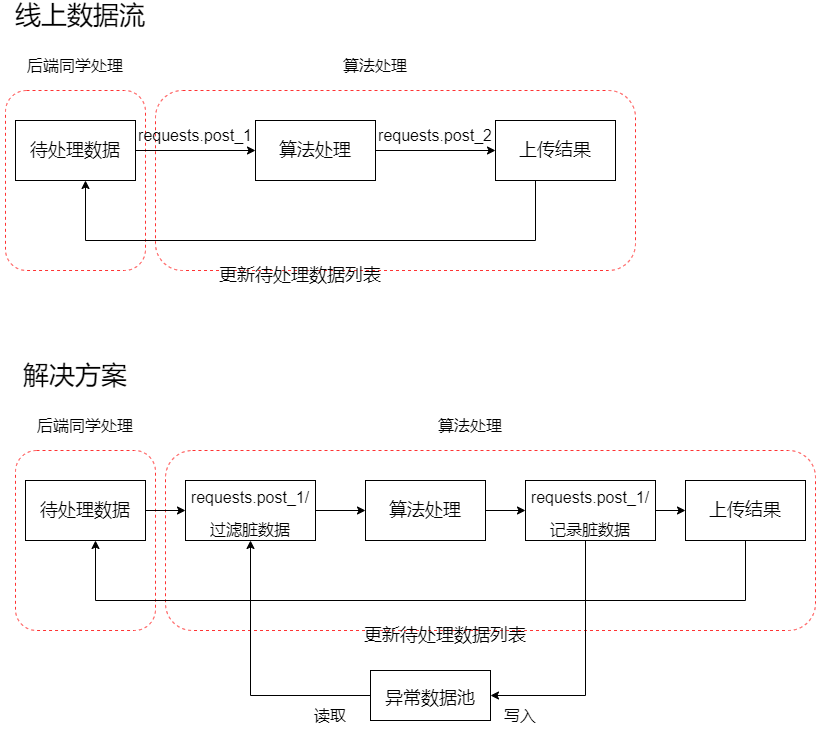

The diagram above was exported from draw.io. Its source (the exported page's mxGraphModel, read from the mxfile embedded in the PNG):
<mxGraphModel dx="1422" dy="754" grid="1" gridSize="10" guides="1" tooltips="1" connect="1" arrows="1" fold="1" page="1" pageScale="1" pageWidth="827" pageHeight="1169" math="0" shadow="0">
  <root>
    <mxCell id="0" />
    <mxCell id="1" parent="0" />
    <mxCell id="X-_kNCQSlA_C597urp8--15" value="" style="rounded=1;whiteSpace=wrap;html=1;fontSize=16;strokeColor=#FF3333;dashed=1;" vertex="1" parent="1">
      <mxGeometry x="160" y="200" width="480" height="180" as="geometry" />
    </mxCell>
    <mxCell id="X-_kNCQSlA_C597urp8--11" value="" style="rounded=1;whiteSpace=wrap;html=1;fontSize=16;strokeColor=#FF3333;dashed=1;" vertex="1" parent="1">
      <mxGeometry x="10" y="200" width="140" height="180" as="geometry" />
    </mxCell>
    <mxCell id="X-_kNCQSlA_C597urp8--4" value="" style="edgeStyle=orthogonalEdgeStyle;rounded=0;orthogonalLoop=1;jettySize=auto;html=1;fontSize=18;" edge="1" parent="1" source="X-_kNCQSlA_C597urp8--1" target="X-_kNCQSlA_C597urp8--2">
      <mxGeometry relative="1" as="geometry" />
    </mxCell>
    <mxCell id="X-_kNCQSlA_C597urp8--1" value="&lt;font style=&quot;font-size: 18px&quot;&gt;待处理数据&lt;/font&gt;" style="rounded=0;whiteSpace=wrap;html=1;" vertex="1" parent="1">
      <mxGeometry x="20" y="230" width="120" height="60" as="geometry" />
    </mxCell>
    <mxCell id="X-_kNCQSlA_C597urp8--5" style="edgeStyle=orthogonalEdgeStyle;rounded=0;orthogonalLoop=1;jettySize=auto;html=1;entryX=0;entryY=0.5;entryDx=0;entryDy=0;fontSize=18;" edge="1" parent="1" source="X-_kNCQSlA_C597urp8--2" target="X-_kNCQSlA_C597urp8--3">
      <mxGeometry relative="1" as="geometry" />
    </mxCell>
    <mxCell id="X-_kNCQSlA_C597urp8--2" value="算法处理" style="rounded=0;whiteSpace=wrap;html=1;fontSize=18;" vertex="1" parent="1">
      <mxGeometry x="260" y="230" width="120" height="60" as="geometry" />
    </mxCell>
    <mxCell id="X-_kNCQSlA_C597urp8--6" style="edgeStyle=orthogonalEdgeStyle;rounded=0;orthogonalLoop=1;jettySize=auto;html=1;fontSize=18;" edge="1" parent="1" source="X-_kNCQSlA_C597urp8--3">
      <mxGeometry relative="1" as="geometry">
        <mxPoint x="90" y="290" as="targetPoint" />
        <Array as="points">
          <mxPoint x="540" y="350" />
          <mxPoint x="90" y="350" />
        </Array>
      </mxGeometry>
    </mxCell>
    <mxCell id="X-_kNCQSlA_C597urp8--3" value="上传结果" style="rounded=0;whiteSpace=wrap;html=1;fontSize=18;" vertex="1" parent="1">
      <mxGeometry x="500" y="230" width="120" height="60" as="geometry" />
    </mxCell>
    <mxCell id="X-_kNCQSlA_C597urp8--7" value="更新待处理数据列表" style="text;html=1;strokeColor=none;fillColor=none;align=center;verticalAlign=middle;whiteSpace=wrap;rounded=0;fontSize=18;" vertex="1" parent="1">
      <mxGeometry x="220" y="370" width="170" height="30" as="geometry" />
    </mxCell>
    <mxCell id="X-_kNCQSlA_C597urp8--8" value="&lt;font style=&quot;font-size: 16px&quot;&gt;requests.post_1&lt;/font&gt;" style="text;html=1;strokeColor=none;fillColor=none;align=center;verticalAlign=middle;whiteSpace=wrap;rounded=0;fontSize=18;" vertex="1" parent="1">
      <mxGeometry x="170" y="230" width="60" height="30" as="geometry" />
    </mxCell>
    <mxCell id="X-_kNCQSlA_C597urp8--10" value="&lt;font style=&quot;font-size: 16px&quot;&gt;requests.post_2&lt;/font&gt;" style="text;html=1;strokeColor=none;fillColor=none;align=center;verticalAlign=middle;whiteSpace=wrap;rounded=0;fontSize=18;" vertex="1" parent="1">
      <mxGeometry x="410" y="230" width="60" height="30" as="geometry" />
    </mxCell>
    <mxCell id="X-_kNCQSlA_C597urp8--14" value="&lt;span style=&quot;font-size: 16px&quot;&gt;后端同学处理&lt;/span&gt;" style="text;html=1;strokeColor=none;fillColor=none;align=center;verticalAlign=middle;whiteSpace=wrap;rounded=0;fontSize=18;" vertex="1" parent="1">
      <mxGeometry x="20" y="160" width="120" height="30" as="geometry" />
    </mxCell>
    <mxCell id="X-_kNCQSlA_C597urp8--16" value="&lt;span style=&quot;font-size: 16px&quot;&gt;算法处理&lt;/span&gt;" style="text;html=1;strokeColor=none;fillColor=none;align=center;verticalAlign=middle;whiteSpace=wrap;rounded=0;fontSize=18;" vertex="1" parent="1">
      <mxGeometry x="320" y="160" width="120" height="30" as="geometry" />
    </mxCell>
    <mxCell id="X-_kNCQSlA_C597urp8--17" value="&lt;font style=&quot;font-size: 26px&quot;&gt;线上数据流&lt;/font&gt;" style="text;html=1;strokeColor=none;fillColor=none;align=center;verticalAlign=middle;whiteSpace=wrap;rounded=0;fontSize=18;" vertex="1" parent="1">
      <mxGeometry x="10" y="110" width="150" height="30" as="geometry" />
    </mxCell>
    <mxCell id="X-_kNCQSlA_C597urp8--18" value="&lt;font style=&quot;font-size: 26px&quot;&gt;解决方案&lt;/font&gt;" style="text;html=1;strokeColor=none;fillColor=none;align=center;verticalAlign=middle;whiteSpace=wrap;rounded=0;fontSize=18;" vertex="1" parent="1">
      <mxGeometry x="5" y="470" width="150" height="30" as="geometry" />
    </mxCell>
    <mxCell id="X-_kNCQSlA_C597urp8--20" value="" style="rounded=1;whiteSpace=wrap;html=1;fontSize=16;strokeColor=#FF3333;dashed=1;" vertex="1" parent="1">
      <mxGeometry x="170" y="560" width="650" height="180" as="geometry" />
    </mxCell>
    <mxCell id="X-_kNCQSlA_C597urp8--21" value="" style="rounded=1;whiteSpace=wrap;html=1;fontSize=16;strokeColor=#FF3333;dashed=1;" vertex="1" parent="1">
      <mxGeometry x="20" y="560" width="140" height="180" as="geometry" />
    </mxCell>
    <mxCell id="X-_kNCQSlA_C597urp8--44" style="edgeStyle=orthogonalEdgeStyle;rounded=0;orthogonalLoop=1;jettySize=auto;html=1;entryX=0;entryY=0.5;entryDx=0;entryDy=0;fontSize=16;" edge="1" parent="1" source="X-_kNCQSlA_C597urp8--23" target="X-_kNCQSlA_C597urp8--42">
      <mxGeometry relative="1" as="geometry" />
    </mxCell>
    <mxCell id="X-_kNCQSlA_C597urp8--23" value="&lt;font style=&quot;font-size: 18px&quot;&gt;待处理数据&lt;/font&gt;" style="rounded=0;whiteSpace=wrap;html=1;" vertex="1" parent="1">
      <mxGeometry x="30" y="590" width="120" height="60" as="geometry" />
    </mxCell>
    <mxCell id="X-_kNCQSlA_C597urp8--46" style="edgeStyle=orthogonalEdgeStyle;rounded=0;orthogonalLoop=1;jettySize=auto;html=1;entryX=0;entryY=0.5;entryDx=0;entryDy=0;fontSize=16;" edge="1" parent="1" source="X-_kNCQSlA_C597urp8--25" target="X-_kNCQSlA_C597urp8--43">
      <mxGeometry relative="1" as="geometry" />
    </mxCell>
    <mxCell id="X-_kNCQSlA_C597urp8--25" value="算法处理" style="rounded=0;whiteSpace=wrap;html=1;fontSize=18;" vertex="1" parent="1">
      <mxGeometry x="370" y="590" width="120" height="60" as="geometry" />
    </mxCell>
    <mxCell id="X-_kNCQSlA_C597urp8--26" style="edgeStyle=orthogonalEdgeStyle;rounded=0;orthogonalLoop=1;jettySize=auto;html=1;fontSize=18;" edge="1" parent="1" source="X-_kNCQSlA_C597urp8--27">
      <mxGeometry relative="1" as="geometry">
        <mxPoint x="100" y="650" as="targetPoint" />
        <Array as="points">
          <mxPoint x="750" y="710" />
          <mxPoint x="100" y="710" />
        </Array>
      </mxGeometry>
    </mxCell>
    <mxCell id="X-_kNCQSlA_C597urp8--27" value="上传结果" style="rounded=0;whiteSpace=wrap;html=1;fontSize=18;" vertex="1" parent="1">
      <mxGeometry x="690" y="590" width="120" height="60" as="geometry" />
    </mxCell>
    <mxCell id="X-_kNCQSlA_C597urp8--28" value="更新待处理数据列表" style="text;html=1;strokeColor=none;fillColor=none;align=center;verticalAlign=middle;whiteSpace=wrap;rounded=0;fontSize=18;" vertex="1" parent="1">
      <mxGeometry x="365" y="730" width="170" height="30" as="geometry" />
    </mxCell>
    <mxCell id="X-_kNCQSlA_C597urp8--31" value="&lt;span style=&quot;font-size: 16px&quot;&gt;后端同学处理&lt;/span&gt;" style="text;html=1;strokeColor=none;fillColor=none;align=center;verticalAlign=middle;whiteSpace=wrap;rounded=0;fontSize=18;" vertex="1" parent="1">
      <mxGeometry x="30" y="520" width="120" height="30" as="geometry" />
    </mxCell>
    <mxCell id="X-_kNCQSlA_C597urp8--32" value="&lt;span style=&quot;font-size: 16px&quot;&gt;算法处理&lt;/span&gt;" style="text;html=1;strokeColor=none;fillColor=none;align=center;verticalAlign=middle;whiteSpace=wrap;rounded=0;fontSize=18;" vertex="1" parent="1">
      <mxGeometry x="415" y="520" width="120" height="30" as="geometry" />
    </mxCell>
    <mxCell id="X-_kNCQSlA_C597urp8--49" style="edgeStyle=orthogonalEdgeStyle;rounded=0;orthogonalLoop=1;jettySize=auto;html=1;entryX=0.5;entryY=1;entryDx=0;entryDy=0;fontSize=16;" edge="1" parent="1" source="X-_kNCQSlA_C597urp8--35" target="X-_kNCQSlA_C597urp8--42">
      <mxGeometry relative="1" as="geometry" />
    </mxCell>
    <mxCell id="X-_kNCQSlA_C597urp8--35" value="&lt;font style=&quot;font-size: 18px&quot;&gt;异常数据池&lt;/font&gt;" style="rounded=0;whiteSpace=wrap;html=1;shadow=0;fontSize=26;strokeColor=#000000;" vertex="1" parent="1">
      <mxGeometry x="375" y="780" width="120" height="50" as="geometry" />
    </mxCell>
    <mxCell id="X-_kNCQSlA_C597urp8--39" value="&lt;font style=&quot;font-size: 16px&quot;&gt;写入&lt;/font&gt;" style="text;html=1;strokeColor=none;fillColor=none;align=center;verticalAlign=middle;whiteSpace=wrap;rounded=0;shadow=0;dashed=1;fontSize=18;" vertex="1" parent="1">
      <mxGeometry x="495" y="810" width="60" height="30" as="geometry" />
    </mxCell>
    <mxCell id="X-_kNCQSlA_C597urp8--40" value="&lt;font style=&quot;font-size: 16px&quot;&gt;读取&lt;/font&gt;" style="text;html=1;strokeColor=none;fillColor=none;align=center;verticalAlign=middle;whiteSpace=wrap;rounded=0;shadow=0;dashed=1;fontSize=18;" vertex="1" parent="1">
      <mxGeometry x="305" y="810" width="60" height="30" as="geometry" />
    </mxCell>
    <mxCell id="X-_kNCQSlA_C597urp8--45" style="edgeStyle=orthogonalEdgeStyle;rounded=0;orthogonalLoop=1;jettySize=auto;html=1;entryX=0;entryY=0.5;entryDx=0;entryDy=0;fontSize=16;" edge="1" parent="1" source="X-_kNCQSlA_C597urp8--42" target="X-_kNCQSlA_C597urp8--25">
      <mxGeometry relative="1" as="geometry" />
    </mxCell>
    <mxCell id="X-_kNCQSlA_C597urp8--42" value="&lt;span style=&quot;font-size: 16px&quot;&gt;requests.post_1/过滤脏数据&lt;/span&gt;" style="rounded=0;whiteSpace=wrap;html=1;shadow=0;fontSize=26;strokeColor=#000000;" vertex="1" parent="1">
      <mxGeometry x="190" y="590" width="130" height="60" as="geometry" />
    </mxCell>
    <mxCell id="X-_kNCQSlA_C597urp8--47" style="edgeStyle=orthogonalEdgeStyle;rounded=0;orthogonalLoop=1;jettySize=auto;html=1;entryX=0;entryY=0.5;entryDx=0;entryDy=0;fontSize=16;" edge="1" parent="1" source="X-_kNCQSlA_C597urp8--43" target="X-_kNCQSlA_C597urp8--27">
      <mxGeometry relative="1" as="geometry" />
    </mxCell>
    <mxCell id="X-_kNCQSlA_C597urp8--48" style="edgeStyle=orthogonalEdgeStyle;rounded=0;orthogonalLoop=1;jettySize=auto;html=1;entryX=1;entryY=0.5;entryDx=0;entryDy=0;fontSize=16;" edge="1" parent="1" source="X-_kNCQSlA_C597urp8--43" target="X-_kNCQSlA_C597urp8--35">
      <mxGeometry relative="1" as="geometry">
        <Array as="points">
          <mxPoint x="590" y="805" />
        </Array>
      </mxGeometry>
    </mxCell>
    <mxCell id="X-_kNCQSlA_C597urp8--43" value="&lt;span style=&quot;font-size: 16px&quot;&gt;requests.post_1/记录脏数据&lt;/span&gt;" style="rounded=0;whiteSpace=wrap;html=1;shadow=0;fontSize=26;strokeColor=#000000;" vertex="1" parent="1">
      <mxGeometry x="530" y="590" width="130" height="60" as="geometry" />
    </mxCell>
  </root>
</mxGraphModel>